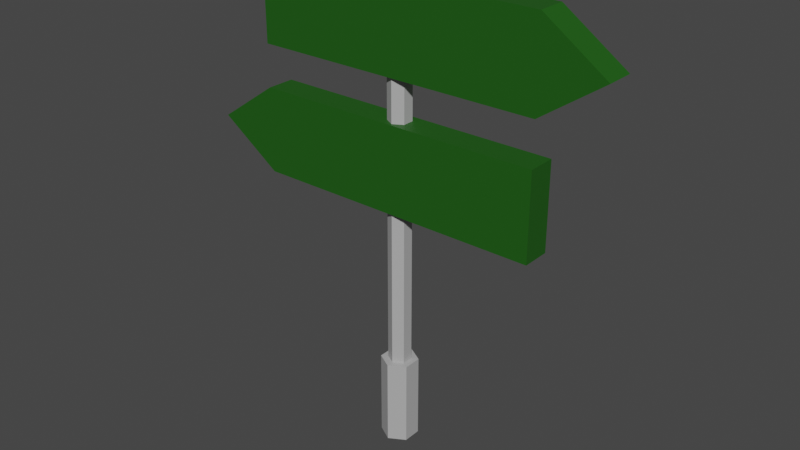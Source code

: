 # Source: SignBoard_07.blend  (saved by Blender 2.90.8; exported with 4.5.12 LTS)
import bpy
from mathutils import Matrix  # noqa: F401  (used for matrix-valued properties, if any)

bpy.ops.wm.read_factory_settings(use_empty=True)
scene = bpy.context.scene
scene.name = 'Scene'

# ---- collections
col_collection = bpy.data.collections.new('Collection'); scene.collection.children.link(col_collection)

# ---- materials (node trees are filled in below, after node groups)
mat_greenboard_006 = bpy.data.materials.new('GreenBoard.006')
mat_greenboard_006.use_transparent_shadow = False
mat_metalsignboard_006 = bpy.data.materials.new('MetalSignBoard.006')
mat_metalsignboard_006.use_transparent_shadow = False

# ---- material node trees
mat_greenboard_006.use_nodes = True; mat_greenboard_006.node_tree.nodes.clear()
_N = mat_greenboard_006.node_tree.nodes; _L = mat_greenboard_006.node_tree.links
n0 = _N.new('ShaderNodeBsdfPrincipled'); n0.name = 'Principled BSDF'; n0.location = (10, 300)
n0.distribution = 'GGX'
n0.subsurface_method = 'BURLEY'
n0.inputs[0].default_value = (0.01227, 0.0985, 0.005978, 1.0)
n0.inputs[3].default_value = 1.45
n0.inputs[27].default_value = (0.0, 0.0, 0.0, 1.0)
n0.inputs[28].default_value = 1.0
n1 = _N.new('ShaderNodeOutputMaterial'); n1.name = 'Material Output'; n1.location = (300, 300)
_L.new(n0.outputs[0], n1.inputs[0])
n1.is_active_output = True
mat_metalsignboard_006.use_nodes = True; mat_metalsignboard_006.node_tree.nodes.clear()
_N = mat_metalsignboard_006.node_tree.nodes; _L = mat_metalsignboard_006.node_tree.links
n0 = _N.new('ShaderNodeBsdfPrincipled'); n0.name = 'Principled BSDF'; n0.location = (10, 300)
n0.distribution = 'GGX'
n0.subsurface_method = 'BURLEY'
n0.inputs[0].default_value = (0.4397, 0.4397, 0.4397, 1.0)
n0.inputs[3].default_value = 1.45
n0.inputs[27].default_value = (0.0, 0.0, 0.0, 1.0)
n0.inputs[28].default_value = 1.0
n1 = _N.new('ShaderNodeOutputMaterial'); n1.name = 'Material Output'; n1.location = (300, 300)
_L.new(n0.outputs[0], n1.inputs[0])
n1.is_active_output = True

# ---- world
world_world = bpy.data.worlds.new('World'); scene.world = world_world
world_world.use_nodes = True; world_world.node_tree.nodes.clear()
_N = world_world.node_tree.nodes; _L = world_world.node_tree.links
n0 = _N.new('ShaderNodeOutputWorld'); n0.name = 'World Output'; n0.location = (300, 300)
n1 = _N.new('ShaderNodeBackground'); n1.name = 'Background'; n1.location = (10, 300)
n1.inputs[0].default_value = (0.05088, 0.05088, 0.05088, 1.0)
_L.new(n1.outputs[0], n0.inputs[0])
n0.is_active_output = True
world_world.color = (0.05088, 0.05088, 0.05088)
world_world.use_sun_shadow = False
world_world.sun_shadow_jitter_overblur = 0.0

# ---- meshes
me_cylinder_031 = bpy.data.meshes.new('Cylinder.031')
me_cylinder_031.from_pydata([(-0.005313, 0.5513, -8.171), (-0.005313, 0.5513, -5.572), (0.4722, 0.2757, -8.171), (0.4722, 0.2757, -5.572), (0.4722, -0.2757, -8.171), (0.4722, -0.2757, -5.572), (-0.005313, -0.5513, -8.171), (-0.005313, -0.5513, -5.572), (-0.4828, -0.2757, -8.171), (-0.4828, -0.2757, -5.572), (-0.4828, 0.2757, -8.171), (-0.4828, 0.2757, -5.572), (0.2877, 0.1692, -5.572), (-0.005313, 0.3384, -5.572), (-0.2983, 0.1692, -5.572), (-0.2983, -0.1692, -5.572), (-0.005313, -0.3384, -5.572), (0.2877, -0.1692, -5.572), (0.2877, 0.1692, 4.548), (-0.005313, 0.3384, 4.548), (0.2877, -0.1692, 4.548), (-0.2983, 0.1692, 4.548), (-0.2983, -0.1692, 4.548), (-0.005313, -0.3384, 4.548), (-4.395, -0.4235, -0.7601), (-4.395, -0.4235, 1.82), (-4.395, 0.4235, -0.7601), (-4.395, 0.4235, 1.82), (4.402, -0.4235, -0.7601), (4.402, -0.4235, 1.82), (4.402, 0.4235, -0.7601), (4.402, 0.4235, 1.82), (-6.259, -0.4235, 0.53), (-6.259, 0.4235, 0.53), (4.402, 0.4235, 0.53), (4.402, -0.4235, 0.53), (-4.395, -2.809e-08, -0.7601), (-4.395, -2.809e-08, 1.82), (4.402, -2.809e-08, -0.7601), (4.402, -2.809e-08, 1.82), (4.402, -2.809e-08, 0.53), (-6.259, -2.809e-08, 0.53), (4.402, 0.4236, 3.102), (4.402, 0.4236, 5.682), (4.402, -0.4235, 3.102), (4.402, -0.4235, 5.682), (-4.395, 0.4235, 3.102), (-4.395, 0.4235, 5.682), (-4.395, -0.4236, 3.102), (-4.395, -0.4236, 5.682), (6.266, 0.4236, 4.392), (6.266, -0.4235, 4.392), (-4.395, -0.4236, 4.392), (-4.395, 0.4235, 4.392), (4.402, 1.399e-06, 3.102), (4.402, 1.399e-06, 5.682), (-4.395, -1.467e-06, 3.102), (-4.395, -1.467e-06, 5.682), (-4.395, -1.467e-06, 4.392), (6.266, 2.007e-06, 4.392)], [], [(0, 1, 3, 2), (2, 3, 5, 4), (4, 5, 7, 6), (6, 7, 9, 8), (13, 14, 21, 19), (8, 9, 11, 10), (10, 11, 1, 0), (0, 2, 4, 6, 8, 10), (3, 1, 13, 12), (1, 11, 14, 13), (11, 9, 15, 14), (9, 7, 16, 15), (7, 5, 17, 16), (5, 3, 12, 17), (12, 13, 19, 18), (16, 17, 20, 23), (14, 15, 22, 21), (17, 12, 18, 20), (15, 16, 23, 22), (41, 37, 27, 33), (33, 27, 31, 34), (40, 39, 29, 35), (35, 29, 25, 32), (36, 38, 28, 24), (39, 37, 25, 29), (28, 35, 32, 24), (38, 40, 35, 28), (26, 33, 34, 30), (36, 41, 33, 26), (24, 32, 41, 36), (30, 34, 40, 38), (31, 27, 37, 39), (26, 30, 38, 36), (34, 31, 39, 40), (32, 25, 37, 41), (59, 55, 45, 51), (51, 45, 49, 52), (58, 57, 47, 53), (53, 47, 43, 50), (54, 56, 46, 42), (57, 55, 43, 47), (46, 53, 50, 42), (56, 58, 53, 46), (44, 51, 52, 48), (54, 59, 51, 44), (42, 50, 59, 54), (48, 52, 58, 56), (49, 45, 55, 57), (44, 48, 56, 54), (52, 49, 57, 58), (50, 43, 55, 59)])
me_cylinder_031.polygons.foreach_set('material_index', [1, 1, 1, 1, 1, 1, 1, 1, 1, 1, 1, 1, 1, 1, 1, 1, 1, 1, 1, 0, 0, 0, 0, 0, 0, 0, 0, 0, 0, 0, 0, 0, 0, 0, 0, 0, 0, 0, 0, 0, 0, 0, 0, 0, 0, 0, 0, 0, 0, 0, 0])
_uv = me_cylinder_031.uv_layers.new(name='UVMap')
_uv.uv.foreach_set('vector', [0.9852, -0.4203, 0.9852, 0.07967, 0.8186, 0.07967, 0.8186, -0.4203, 0.8186, -0.4203, 0.8186, 0.07967, 0.6519, 0.07967, 0.6519, -0.4203, 0.6519, -0.4203, 0.6519, 0.07967, 0.4852, 0.07967, 0.4852, -0.4203, 0.4852, -0.4203, 0.4852, 0.07967, 0.3186, 0.07967, 0.3186, -0.4203, 0.2352, -0.523, 0.1077, -0.5967, 0.1077, -0.5967, 0.2352, -0.523, 0.3186, -0.4203, 0.3186, 0.07967, 0.1519, 0.07967, 0.1519, -0.4203, 0.1519, -0.4203, 0.1519, 0.07967, -0.01476, 0.07967, -0.01476, -0.4203, 0.7352, -0.4303, 0.9431, -0.5503, 0.9431, -0.7903, 0.7352, -0.9103, 0.5274, -0.7903, 0.5274, -0.5503, 0.4431, -0.5503, 0.2352, -0.4303, 0.2352, -0.523, 0.3628, -0.5967, 0.2352, -0.4303, 0.02739, -0.5503, 0.1077, -0.5967, 0.2352, -0.523, 0.02739, -0.5503, 0.02739, -0.7903, 0.1077, -0.744, 0.1077, -0.5967, 0.02739, -0.7903, 0.2352, -0.9103, 0.2352, -0.8176, 0.1077, -0.744, 0.2352, -0.9103, 0.4431, -0.7903, 0.3628, -0.744, 0.2352, -0.8176, 0.4431, -0.7903, 0.4431, -0.5503, 0.3628, -0.5967, 0.3628, -0.744, 0.3628, -0.5967, 0.2352, -0.523, 0.2352, -0.523, 0.3628, -0.5967, 0.2352, -0.8176, 0.3628, -0.744, 0.3628, -0.744, 0.2352, -0.8176, 0.1077, -0.5967, 0.1077, -0.744, 0.1077, -0.744, 0.1077, -0.5967, 0.3628, -0.744, 0.3628, -0.5967, 0.3628, -0.5967, 0.3628, -0.744, 0.1077, -0.744, 0.2352, -0.8176, 0.2352, -0.8176, 0.1077, -0.744, 0.5, 0.125, 0.625, 0.125, 0.625, 0.25, 0.5, 0.25, 0.5, 0.25, 0.625, 0.25, 0.625, 0.5, 0.5, 0.5, 0.5, 0.625, 0.625, 0.625, 0.625, 0.75, 0.5, 0.75, 0.5, 0.75, 0.625, 0.75, 0.625, 1.0, 0.5, 1.0, 0.125, 0.625, 0.375, 0.625, 0.375, 0.75, 0.125, 0.75, 0.625, 0.625, 0.875, 0.625, 0.875, 0.75, 0.625, 0.75, 0.375, 0.75, 0.5, 0.75, 0.5, 1.0, 0.375, 1.0, 0.375, 0.625, 0.5, 0.625, 0.5, 0.75, 0.375, 0.75, 0.375, 0.25, 0.5, 0.25, 0.5, 0.5, 0.375, 0.5, 0.375, 0.125, 0.5, 0.125, 0.5, 0.25, 0.375, 0.25, 0.375, 0.0, 0.5, 0.0, 0.5, 0.125, 0.375, 0.125, 0.375, 0.5, 0.5, 0.5, 0.5, 0.625, 0.375, 0.625, 0.625, 0.5, 0.875, 0.5, 0.875, 0.625, 0.625, 0.625, 0.125, 0.5, 0.375, 0.5, 0.375, 0.625, 0.125, 0.625, 0.5, 0.5, 0.625, 0.5, 0.625, 0.625, 0.5, 0.625, 0.5, 0.0, 0.625, 0.0, 0.625, 0.125, 0.5, 0.125, 0.5, 0.125, 0.625, 0.125, 0.625, 0.25, 0.5, 0.25, 0.5, 0.25, 0.625, 0.25, 0.625, 0.5, 0.5, 0.5, 0.5, 0.625, 0.625, 0.625, 0.625, 0.75, 0.5, 0.75, 0.5, 0.75, 0.625, 0.75, 0.625, 1.0, 0.5, 1.0, 0.125, 0.625, 0.375, 0.625, 0.375, 0.75, 0.125, 0.75, 0.625, 0.625, 0.875, 0.625, 0.875, 0.75, 0.625, 0.75, 0.375, 0.75, 0.5, 0.75, 0.5, 1.0, 0.375, 1.0, 0.375, 0.625, 0.5, 0.625, 0.5, 0.75, 0.375, 0.75, 0.375, 0.25, 0.5, 0.25, 0.5, 0.5, 0.375, 0.5, 0.375, 0.125, 0.5, 0.125, 0.5, 0.25, 0.375, 0.25, 0.375, 0.0, 0.5, 0.0, 0.5, 0.125, 0.375, 0.125, 0.375, 0.5, 0.5, 0.5, 0.5, 0.625, 0.375, 0.625, 0.625, 0.5, 0.875, 0.5, 0.875, 0.625, 0.625, 0.625, 0.125, 0.5, 0.375, 0.5, 0.375, 0.625, 0.125, 0.625, 0.5, 0.5, 0.625, 0.5, 0.625, 0.625, 0.5, 0.625, 0.5, 0.0, 0.625, 0.0, 0.625, 0.125, 0.5, 0.125])
me_cylinder_031.materials.append(mat_greenboard_006)
me_cylinder_031.materials.append(mat_metalsignboard_006)
me_cylinder_031.use_remesh_fix_poles = True
me_cylinder_031.use_remesh_preserve_attributes = False
me_cylinder_031.use_mirror_vertex_groups = False
me_cylinder_031.update()

# ---- objects
ob_signboard_07 = bpy.data.objects.new('SignBoard_07', me_cylinder_031)

# ---- transforms, parenting, visibility, modifiers, constraints
ob_signboard_07.location = (0.0, 0.0, 0.0)
ob_signboard_07.lineart.crease_threshold = 0.0

# ---- collection membership
col_collection.objects.link(ob_signboard_07)

# ---- scene / render settings (as saved in the file)
scene.frame_start = 1; scene.frame_end = 250; scene.frame_set(1)
scene.render.engine = 'BLENDER_EEVEE_NEXT'
scene.cycles.use_denoising = False
scene.cycles.samples = 128
scene.cycles.sampling_pattern = 'TABULATED_SOBOL'
scene.cycles.use_adaptive_sampling = False
scene.cycles.use_light_tree = False
scene.view_settings.view_transform = 'Filmic'
bpy.context.view_layer.update()

# ---- added for rendering (the .blend has no active camera and no usable light): camera, sun
cam_auto = bpy.data.cameras.new('AutoCamera')
cam_auto.lens = 50.0
cam_auto.sensor_width = 36.0
cam_auto.clip_end = 1000.0
ob_auto_camera = bpy.data.objects.new('AutoCamera', cam_auto)
scene.collection.objects.link(ob_auto_camera)
ob_auto_camera.location = (17.3133, -20.7717, 12.6036)
ob_auto_camera.rotation_euler = (1.09748, -7.21219e-08, 0.694738)
scene.camera = ob_auto_camera
light_auto_sun = bpy.data.lights.new('AutoSun', 'SUN')
light_auto_sun.energy = 3.0
light_auto_sun.angle = 0.0523599
ob_auto_sun = bpy.data.objects.new('AutoSun', light_auto_sun)
scene.collection.objects.link(ob_auto_sun)
ob_auto_sun.rotation_euler = (0.872665, 0.174533, 0.523599)
bpy.context.view_layer.update()

